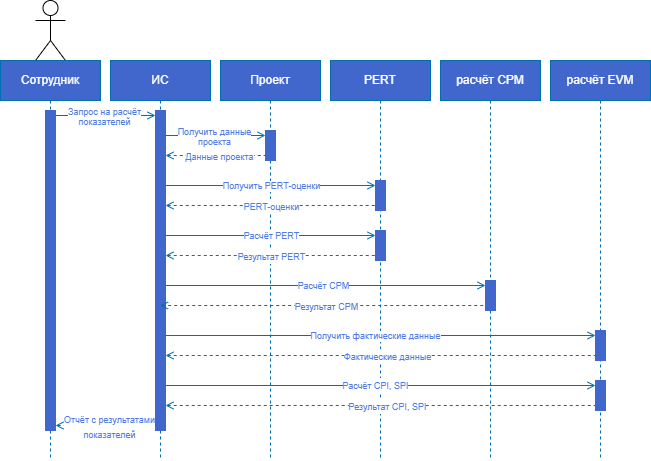

The diagram above was exported from draw.io. Its source (the exported page's mxGraphModel, read from the mxfile embedded in the PNG):
<mxGraphModel dx="860" dy="537" grid="1" gridSize="10" guides="1" tooltips="1" connect="1" arrows="1" fold="1" page="1" pageScale="1" pageWidth="1169" pageHeight="827" math="0" shadow="0">
  <root>
    <mxCell id="0" />
    <mxCell id="1" parent="0" />
    <mxCell id="HId9Tj1J8aMuY5BtiyTI-10" parent="1" style="shape=umlActor;verticalLabelPosition=bottom;verticalAlign=top;html=1;align=left;spacingLeft=4;spacingRight=4;fontFamily=Helvetica;fontSize=12;fontColor=#4F7BE2;fillColor=none;gradientColor=none;" value="Actor" vertex="1">
      <mxGeometry height="60" width="30" x="115" y="150" as="geometry" />
    </mxCell>
    <mxCell id="HId9Tj1J8aMuY5BtiyTI-4" parent="1" style="shape=umlLifeline;perimeter=lifelinePerimeter;whiteSpace=wrap;html=1;container=1;dropTarget=0;collapsible=0;recursiveResize=0;outlineConnect=0;portConstraint=eastwest;newEdgeStyle={&quot;curved&quot;:0,&quot;rounded&quot;:0};fillColor=#4166CC;strokeColor=#006EAF;fontColor=#ffffff;" value="Сотрудник" vertex="1">
      <mxGeometry height="400" width="100" x="80" y="210" as="geometry" />
    </mxCell>
    <mxCell id="HId9Tj1J8aMuY5BtiyTI-18" parent="HId9Tj1J8aMuY5BtiyTI-4" style="html=1;points=[[0,0,0,0,5],[0,1,0,0,-5],[1,0,0,0,5],[1,1,0,0,-5]];perimeter=orthogonalPerimeter;outlineConnect=0;targetShapes=umlLifeline;portConstraint=eastwest;newEdgeStyle={&quot;curved&quot;:0,&quot;rounded&quot;:0};fillColor=#4166CC;fontColor=#ffffff;strokeColor=#4166CC;" value="" vertex="1">
      <mxGeometry height="320" width="10" x="45" y="50" as="geometry" />
    </mxCell>
    <mxCell id="HId9Tj1J8aMuY5BtiyTI-11" parent="1" style="shape=umlLifeline;perimeter=lifelinePerimeter;whiteSpace=wrap;html=1;container=1;dropTarget=0;collapsible=0;recursiveResize=0;outlineConnect=0;portConstraint=eastwest;newEdgeStyle={&quot;curved&quot;:0,&quot;rounded&quot;:0};fillColor=#4166CC;strokeColor=#006EAF;fontColor=#ffffff;" value="ИС" vertex="1">
      <mxGeometry height="400" width="100" x="190" y="210" as="geometry" />
    </mxCell>
    <mxCell id="HId9Tj1J8aMuY5BtiyTI-20" parent="HId9Tj1J8aMuY5BtiyTI-11" style="html=1;points=[[0,0,0,0,5],[0,1,0,0,-5],[1,0,0,0,5],[1,1,0,0,-5]];perimeter=orthogonalPerimeter;outlineConnect=0;targetShapes=umlLifeline;portConstraint=eastwest;newEdgeStyle={&quot;curved&quot;:0,&quot;rounded&quot;:0};fillColor=#4166CC;fontColor=#ffffff;strokeColor=#4166CC;" value="" vertex="1">
      <mxGeometry height="320" width="10" x="45" y="50" as="geometry" />
    </mxCell>
    <mxCell id="HId9Tj1J8aMuY5BtiyTI-12" parent="1" style="shape=umlLifeline;perimeter=lifelinePerimeter;whiteSpace=wrap;html=1;container=1;dropTarget=0;collapsible=0;recursiveResize=0;outlineConnect=0;portConstraint=eastwest;newEdgeStyle={&quot;curved&quot;:0,&quot;rounded&quot;:0};fillColor=#4166CC;strokeColor=#006EAF;fontColor=#ffffff;" value="Проект" vertex="1">
      <mxGeometry height="400" width="100" x="300" y="210" as="geometry" />
    </mxCell>
    <mxCell id="HId9Tj1J8aMuY5BtiyTI-19" parent="HId9Tj1J8aMuY5BtiyTI-12" style="html=1;points=[[0,0,0,0,5],[0,1,0,0,-5],[1,0,0,0,5],[1,1,0,0,-5]];perimeter=orthogonalPerimeter;outlineConnect=0;targetShapes=umlLifeline;portConstraint=eastwest;newEdgeStyle={&quot;curved&quot;:0,&quot;rounded&quot;:0};fillColor=#4166CC;fontColor=#ffffff;strokeColor=#4166CC;" value="" vertex="1">
      <mxGeometry height="30" width="10" x="45" y="70" as="geometry" />
    </mxCell>
    <mxCell id="HId9Tj1J8aMuY5BtiyTI-14" parent="1" style="shape=umlLifeline;perimeter=lifelinePerimeter;whiteSpace=wrap;html=1;container=1;dropTarget=0;collapsible=0;recursiveResize=0;outlineConnect=0;portConstraint=eastwest;newEdgeStyle={&quot;curved&quot;:0,&quot;rounded&quot;:0};fillColor=#4166CC;strokeColor=#006EAF;fontColor=#ffffff;" value="PERT" vertex="1">
      <mxGeometry height="400" width="100" x="410" y="210" as="geometry" />
    </mxCell>
    <mxCell id="HId9Tj1J8aMuY5BtiyTI-28" parent="HId9Tj1J8aMuY5BtiyTI-14" style="html=1;points=[[0,0,0,0,5],[0,1,0,0,-5],[1,0,0,0,5],[1,1,0,0,-5]];perimeter=orthogonalPerimeter;outlineConnect=0;targetShapes=umlLifeline;portConstraint=eastwest;newEdgeStyle={&quot;curved&quot;:0,&quot;rounded&quot;:0};fillColor=#4166CC;fontColor=#ffffff;strokeColor=#4166CC;" value="" vertex="1">
      <mxGeometry height="30" width="10" x="45" y="120" as="geometry" />
    </mxCell>
    <mxCell id="HId9Tj1J8aMuY5BtiyTI-15" parent="1" style="shape=umlLifeline;perimeter=lifelinePerimeter;whiteSpace=wrap;html=1;container=1;dropTarget=0;collapsible=0;recursiveResize=0;outlineConnect=0;portConstraint=eastwest;newEdgeStyle={&quot;curved&quot;:0,&quot;rounded&quot;:0};fillColor=#4166CC;strokeColor=#006EAF;fontColor=#ffffff;" value="расчёт CPM" vertex="1">
      <mxGeometry height="400" width="100" x="520" y="210" as="geometry" />
    </mxCell>
    <mxCell id="HId9Tj1J8aMuY5BtiyTI-47" parent="HId9Tj1J8aMuY5BtiyTI-15" style="html=1;points=[[0,0,0,0,5],[0,1,0,0,-5],[1,0,0,0,5],[1,1,0,0,-5]];perimeter=orthogonalPerimeter;outlineConnect=0;targetShapes=umlLifeline;portConstraint=eastwest;newEdgeStyle={&quot;curved&quot;:0,&quot;rounded&quot;:0};fillColor=#4166CC;fontColor=#ffffff;strokeColor=#4166CC;" value="" vertex="1">
      <mxGeometry height="30" width="10" x="45" y="220" as="geometry" />
    </mxCell>
    <mxCell id="HId9Tj1J8aMuY5BtiyTI-16" parent="1" style="shape=umlLifeline;perimeter=lifelinePerimeter;whiteSpace=wrap;html=1;container=1;dropTarget=0;collapsible=0;recursiveResize=0;outlineConnect=0;portConstraint=eastwest;newEdgeStyle={&quot;curved&quot;:0,&quot;rounded&quot;:0};fillColor=#4166CC;strokeColor=#006EAF;fontColor=#ffffff;" value="расчёт EVM" vertex="1">
      <mxGeometry height="400" width="100" x="630" y="210" as="geometry" />
    </mxCell>
    <mxCell id="HId9Tj1J8aMuY5BtiyTI-57" parent="HId9Tj1J8aMuY5BtiyTI-16" style="html=1;points=[[0,0,0,0,5],[0,1,0,0,-5],[1,0,0,0,5],[1,1,0,0,-5]];perimeter=orthogonalPerimeter;outlineConnect=0;targetShapes=umlLifeline;portConstraint=eastwest;newEdgeStyle={&quot;curved&quot;:0,&quot;rounded&quot;:0};fillColor=#4166CC;fontColor=#ffffff;strokeColor=#4166CC;" value="" vertex="1">
      <mxGeometry height="30" width="10" x="45" y="270" as="geometry" />
    </mxCell>
    <mxCell id="HId9Tj1J8aMuY5BtiyTI-62" parent="HId9Tj1J8aMuY5BtiyTI-16" style="html=1;points=[[0,0,0,0,5],[0,1,0,0,-5],[1,0,0,0,5],[1,1,0,0,-5]];perimeter=orthogonalPerimeter;outlineConnect=0;targetShapes=umlLifeline;portConstraint=eastwest;newEdgeStyle={&quot;curved&quot;:0,&quot;rounded&quot;:0};fillColor=#4166CC;fontColor=#ffffff;strokeColor=#4166CC;" value="" vertex="1">
      <mxGeometry height="30" width="10" x="45" y="320" as="geometry" />
    </mxCell>
    <mxCell id="HId9Tj1J8aMuY5BtiyTI-26" edge="1" parent="1" source="HId9Tj1J8aMuY5BtiyTI-20" style="endArrow=none;dashed=1;html=1;rounded=0;fontFamily=Helvetica;fontSize=12;fontColor=#4F7BE2;fillColor=#1ba1e2;strokeColor=#006EAF;startArrow=open;startFill=0;entryX=0;entryY=1;entryDx=0;entryDy=-5;entryPerimeter=0;" target="HId9Tj1J8aMuY5BtiyTI-19" value="">
      <mxGeometry height="50" relative="1" width="50" as="geometry">
        <mxPoint x="260" y="320" as="sourcePoint" />
        <mxPoint x="340" y="340" as="targetPoint" />
      </mxGeometry>
    </mxCell>
    <mxCell id="HId9Tj1J8aMuY5BtiyTI-27" connectable="0" parent="HId9Tj1J8aMuY5BtiyTI-26" style="edgeLabel;html=1;align=center;verticalAlign=middle;resizable=0;points=[];spacingLeft=4;spacingRight=4;fontFamily=Helvetica;fontSize=12;fontColor=#4F7BE2;fillColor=none;gradientColor=none;" value="&lt;font style=&quot;font-size: 9px; line-height: 80%;&quot;&gt;Данные проекта&lt;/font&gt;" vertex="1">
      <mxGeometry relative="1" x="0.05" as="geometry">
        <mxPoint as="offset" />
      </mxGeometry>
    </mxCell>
    <mxCell id="HId9Tj1J8aMuY5BtiyTI-31" edge="1" parent="1" source="HId9Tj1J8aMuY5BtiyTI-20" style="endArrow=none;dashed=1;html=1;rounded=0;fontFamily=Helvetica;fontSize=12;fontColor=#4F7BE2;fillColor=#1ba1e2;strokeColor=#006EAF;startArrow=open;startFill=0;entryX=0;entryY=1;entryDx=0;entryDy=-5;entryPerimeter=0;" target="HId9Tj1J8aMuY5BtiyTI-28" value="">
      <mxGeometry height="50" relative="1" width="50" as="geometry">
        <mxPoint x="340" y="370" as="sourcePoint" />
        <mxPoint x="450" y="370" as="targetPoint" />
      </mxGeometry>
    </mxCell>
    <mxCell id="HId9Tj1J8aMuY5BtiyTI-32" connectable="0" parent="HId9Tj1J8aMuY5BtiyTI-31" style="edgeLabel;html=1;align=center;verticalAlign=middle;resizable=0;points=[];spacingLeft=4;spacingRight=4;fontFamily=Helvetica;fontSize=12;fontColor=#4F7BE2;fillColor=none;gradientColor=none;" value="&lt;font style=&quot;font-size: 9px; line-height: 80%;&quot;&gt;PERT-оценки&lt;/font&gt;" vertex="1">
      <mxGeometry relative="1" x="0.05" as="geometry">
        <mxPoint x="-5" as="offset" />
      </mxGeometry>
    </mxCell>
    <mxCell id="HId9Tj1J8aMuY5BtiyTI-35" edge="1" parent="1" source="HId9Tj1J8aMuY5BtiyTI-18" style="endArrow=open;html=1;rounded=0;fontFamily=Helvetica;fontSize=12;fontColor=#4F7BE2;fillColor=#1ba1e2;strokeColor=#006EAF;exitX=1;exitY=0;exitDx=0;exitDy=5;exitPerimeter=0;entryX=0;entryY=0;entryDx=0;entryDy=5;entryPerimeter=0;endFill=0;" target="HId9Tj1J8aMuY5BtiyTI-20" value="">
      <mxGeometry height="50" relative="1" width="50" as="geometry">
        <mxPoint x="380" y="440" as="sourcePoint" />
        <mxPoint x="240" y="260" as="targetPoint" />
      </mxGeometry>
    </mxCell>
    <mxCell id="HId9Tj1J8aMuY5BtiyTI-36" connectable="0" parent="HId9Tj1J8aMuY5BtiyTI-35" style="edgeLabel;html=1;align=center;verticalAlign=middle;resizable=0;points=[];spacingLeft=4;spacingRight=4;fontFamily=Helvetica;fontSize=12;fontColor=#4F7BE2;fillColor=none;gradientColor=none;" value="&lt;div style=&quot;line-height: 80%;&quot;&gt;&lt;font style=&quot;font-size: 9px; line-height: 80%;&quot;&gt;Запрос на расчёт&lt;/font&gt;&lt;div&gt;&lt;font style=&quot;font-size: 9px; line-height: 80%;&quot;&gt;показателей&lt;/font&gt;&lt;/div&gt;&lt;/div&gt;" vertex="1">
      <mxGeometry relative="1" x="-0.05" as="geometry">
        <mxPoint as="offset" />
      </mxGeometry>
    </mxCell>
    <mxCell id="HId9Tj1J8aMuY5BtiyTI-37" edge="1" parent="1" source="HId9Tj1J8aMuY5BtiyTI-20" style="endArrow=open;html=1;rounded=0;fontFamily=Helvetica;fontSize=12;fontColor=#4F7BE2;fillColor=#1ba1e2;strokeColor=#006EAF;endFill=0;entryX=0;entryY=0;entryDx=0;entryDy=5;entryPerimeter=0;" target="HId9Tj1J8aMuY5BtiyTI-19" value="">
      <mxGeometry height="50" relative="1" width="50" as="geometry">
        <mxPoint x="210" y="300" as="sourcePoint" />
        <mxPoint x="310" y="300" as="targetPoint" />
      </mxGeometry>
    </mxCell>
    <mxCell id="HId9Tj1J8aMuY5BtiyTI-38" connectable="0" parent="HId9Tj1J8aMuY5BtiyTI-37" style="edgeLabel;html=1;align=center;verticalAlign=middle;resizable=0;points=[];spacingLeft=4;spacingRight=4;fontFamily=Helvetica;fontSize=12;fontColor=#4F7BE2;fillColor=none;gradientColor=none;" value="&lt;div style=&quot;line-height: 80%;&quot;&gt;&lt;font style=&quot;font-size: 9px; line-height: 80%;&quot;&gt;Получить данные&lt;/font&gt;&lt;div&gt;&lt;font style=&quot;font-size: 9px; line-height: 80%;&quot;&gt;проекта&lt;/font&gt;&lt;/div&gt;&lt;/div&gt;" vertex="1">
      <mxGeometry relative="1" x="-0.05" as="geometry">
        <mxPoint as="offset" />
      </mxGeometry>
    </mxCell>
    <mxCell id="HId9Tj1J8aMuY5BtiyTI-39" edge="1" parent="1" source="HId9Tj1J8aMuY5BtiyTI-20" style="endArrow=open;html=1;rounded=0;fontFamily=Helvetica;fontSize=12;fontColor=#4F7BE2;fillColor=#1ba1e2;strokeColor=#006EAF;endFill=0;entryX=0;entryY=0;entryDx=0;entryDy=5;entryPerimeter=0;" target="HId9Tj1J8aMuY5BtiyTI-28" value="">
      <mxGeometry height="50" relative="1" width="50" as="geometry">
        <mxPoint x="280" y="340" as="sourcePoint" />
        <mxPoint x="380" y="340" as="targetPoint" />
      </mxGeometry>
    </mxCell>
    <mxCell id="HId9Tj1J8aMuY5BtiyTI-40" connectable="0" parent="HId9Tj1J8aMuY5BtiyTI-39" style="edgeLabel;html=1;align=center;verticalAlign=middle;resizable=0;points=[];spacingLeft=4;spacingRight=4;fontFamily=Helvetica;fontSize=12;fontColor=#4F7BE2;fillColor=none;gradientColor=none;" value="&lt;div style=&quot;line-height: 80%;&quot;&gt;&lt;font style=&quot;font-size: 9px; line-height: 80%;&quot;&gt;Получить&amp;nbsp;&lt;/font&gt;&lt;span style=&quot;font-size: 9px; background-color: light-dark(#ffffff, var(--ge-dark-color, #121212)); color: light-dark(rgb(79, 123, 226), rgb(96, 134, 222));&quot;&gt;PERT-оценки&lt;/span&gt;&lt;/div&gt;" vertex="1">
      <mxGeometry relative="1" x="-0.05" as="geometry">
        <mxPoint x="5" as="offset" />
      </mxGeometry>
    </mxCell>
    <mxCell id="HId9Tj1J8aMuY5BtiyTI-41" parent="1" style="html=1;points=[[0,0,0,0,5],[0,1,0,0,-5],[1,0,0,0,5],[1,1,0,0,-5]];perimeter=orthogonalPerimeter;outlineConnect=0;targetShapes=umlLifeline;portConstraint=eastwest;newEdgeStyle={&quot;curved&quot;:0,&quot;rounded&quot;:0};fillColor=#4166CC;fontColor=#ffffff;strokeColor=#4166CC;" value="" vertex="1">
      <mxGeometry height="30" width="10" x="455" y="380" as="geometry" />
    </mxCell>
    <mxCell id="HId9Tj1J8aMuY5BtiyTI-42" edge="1" parent="1" source="HId9Tj1J8aMuY5BtiyTI-20" style="endArrow=none;dashed=1;html=1;rounded=0;fontFamily=Helvetica;fontSize=12;fontColor=#4F7BE2;fillColor=#1ba1e2;strokeColor=#006EAF;startArrow=open;startFill=0;entryX=0;entryY=1;entryDx=0;entryDy=-5;entryPerimeter=0;" target="HId9Tj1J8aMuY5BtiyTI-41" value="">
      <mxGeometry height="50" relative="1" width="50" as="geometry">
        <mxPoint x="220" y="390" as="sourcePoint" />
        <mxPoint x="425" y="400" as="targetPoint" />
      </mxGeometry>
    </mxCell>
    <mxCell id="HId9Tj1J8aMuY5BtiyTI-43" connectable="0" parent="HId9Tj1J8aMuY5BtiyTI-42" style="edgeLabel;html=1;align=center;verticalAlign=middle;resizable=0;points=[];spacingLeft=4;spacingRight=4;fontFamily=Helvetica;fontSize=12;fontColor=#4F7BE2;fillColor=none;gradientColor=none;" value="&lt;font style=&quot;font-size: 9px; line-height: 80%;&quot;&gt;Результат PERT&lt;/font&gt;" vertex="1">
      <mxGeometry relative="1" x="0.05" as="geometry">
        <mxPoint x="-5" as="offset" />
      </mxGeometry>
    </mxCell>
    <mxCell id="HId9Tj1J8aMuY5BtiyTI-44" edge="1" parent="1" source="HId9Tj1J8aMuY5BtiyTI-20" style="endArrow=open;html=1;rounded=0;fontFamily=Helvetica;fontSize=12;fontColor=#4F7BE2;fillColor=#1ba1e2;strokeColor=#006EAF;endFill=0;entryX=0;entryY=0;entryDx=0;entryDy=5;entryPerimeter=0;" target="HId9Tj1J8aMuY5BtiyTI-41" value="">
      <mxGeometry height="50" relative="1" width="50" as="geometry">
        <mxPoint x="220" y="365" as="sourcePoint" />
        <mxPoint x="355" y="370" as="targetPoint" />
      </mxGeometry>
    </mxCell>
    <mxCell id="HId9Tj1J8aMuY5BtiyTI-45" connectable="0" parent="HId9Tj1J8aMuY5BtiyTI-44" style="edgeLabel;html=1;align=center;verticalAlign=middle;resizable=0;points=[];spacingLeft=4;spacingRight=4;fontFamily=Helvetica;fontSize=12;fontColor=#4F7BE2;fillColor=none;gradientColor=none;" value="&lt;div style=&quot;line-height: 80%;&quot;&gt;&lt;font style=&quot;font-size: 9px; line-height: 80%;&quot;&gt;Расчёт&amp;nbsp;&lt;/font&gt;&lt;span style=&quot;font-size: 9px; background-color: light-dark(#ffffff, var(--ge-dark-color, #121212)); color: light-dark(rgb(79, 123, 226), rgb(96, 134, 222));&quot;&gt;PERT&lt;/span&gt;&lt;/div&gt;" vertex="1">
      <mxGeometry relative="1" x="-0.05" as="geometry">
        <mxPoint x="5" as="offset" />
      </mxGeometry>
    </mxCell>
    <mxCell id="HId9Tj1J8aMuY5BtiyTI-50" edge="1" parent="1" source="HId9Tj1J8aMuY5BtiyTI-20" style="endArrow=open;html=1;rounded=0;fontFamily=Helvetica;fontSize=12;fontColor=#4F7BE2;fillColor=#1ba1e2;strokeColor=#006EAF;endFill=0;entryX=0;entryY=0;entryDx=0;entryDy=5;entryPerimeter=0;" target="HId9Tj1J8aMuY5BtiyTI-47" value="">
      <mxGeometry height="50" relative="1" width="50" as="geometry">
        <mxPoint x="355" y="435" as="sourcePoint" />
        <mxPoint x="465" y="420" as="targetPoint" />
      </mxGeometry>
    </mxCell>
    <mxCell id="HId9Tj1J8aMuY5BtiyTI-51" connectable="0" parent="HId9Tj1J8aMuY5BtiyTI-50" style="edgeLabel;html=1;align=center;verticalAlign=middle;resizable=0;points=[];spacingLeft=4;spacingRight=4;fontFamily=Helvetica;fontSize=12;fontColor=#4F7BE2;fillColor=none;gradientColor=none;" value="&lt;div style=&quot;line-height: 80%;&quot;&gt;&lt;font style=&quot;font-size: 9px; line-height: 80%;&quot;&gt;Расчёт&amp;nbsp;&lt;/font&gt;&lt;span style=&quot;background-color: light-dark(#ffffff, var(--ge-dark-color, #121212));&quot;&gt;&lt;font style=&quot;font-size: 9px;&quot;&gt;CPM&lt;/font&gt;&lt;/span&gt;&lt;/div&gt;" vertex="1">
      <mxGeometry relative="1" x="-0.05" as="geometry">
        <mxPoint x="5" as="offset" />
      </mxGeometry>
    </mxCell>
    <mxCell id="HId9Tj1J8aMuY5BtiyTI-48" edge="1" parent="1" source="HId9Tj1J8aMuY5BtiyTI-11" style="endArrow=none;dashed=1;html=1;rounded=0;fontFamily=Helvetica;fontSize=12;fontColor=#4F7BE2;fillColor=#1ba1e2;strokeColor=#006EAF;startArrow=open;startFill=0;entryX=0;entryY=1;entryDx=0;entryDy=-5;entryPerimeter=0;" target="HId9Tj1J8aMuY5BtiyTI-47" value="">
      <mxGeometry height="50" relative="1" width="50" as="geometry">
        <mxPoint x="355" y="460" as="sourcePoint" />
        <mxPoint x="535" y="450" as="targetPoint" />
      </mxGeometry>
    </mxCell>
    <mxCell id="HId9Tj1J8aMuY5BtiyTI-49" connectable="0" parent="HId9Tj1J8aMuY5BtiyTI-48" style="edgeLabel;html=1;align=center;verticalAlign=middle;resizable=0;points=[];spacingLeft=4;spacingRight=4;fontFamily=Helvetica;fontSize=12;fontColor=#4F7BE2;fillColor=none;gradientColor=none;" value="&lt;font style=&quot;font-size: 9px; line-height: 80%;&quot;&gt;Результат CPM&lt;/font&gt;" vertex="1">
      <mxGeometry relative="1" x="0.05" as="geometry">
        <mxPoint x="-5" as="offset" />
      </mxGeometry>
    </mxCell>
    <mxCell id="HId9Tj1J8aMuY5BtiyTI-60" edge="1" parent="1" source="HId9Tj1J8aMuY5BtiyTI-20" style="endArrow=open;html=1;rounded=0;fontFamily=Helvetica;fontSize=12;fontColor=#4F7BE2;fillColor=#1ba1e2;strokeColor=#006EAF;endFill=0;entryX=0;entryY=0;entryDx=0;entryDy=5;entryPerimeter=0;" target="HId9Tj1J8aMuY5BtiyTI-57" value="">
      <mxGeometry height="50" relative="1" width="50" as="geometry">
        <mxPoint x="355" y="485" as="sourcePoint" />
        <mxPoint x="490" y="490" as="targetPoint" />
      </mxGeometry>
    </mxCell>
    <mxCell id="HId9Tj1J8aMuY5BtiyTI-61" connectable="0" parent="HId9Tj1J8aMuY5BtiyTI-60" style="edgeLabel;html=1;align=center;verticalAlign=middle;resizable=0;points=[];spacingLeft=4;spacingRight=4;fontFamily=Helvetica;fontSize=12;fontColor=#4F7BE2;fillColor=none;gradientColor=none;" value="&lt;div style=&quot;line-height: 80%;&quot;&gt;&lt;font style=&quot;font-size: 9px; line-height: 80%;&quot;&gt;Получить&amp;nbsp;&lt;/font&gt;&lt;span style=&quot;font-size: 9px; background-color: light-dark(#ffffff, var(--ge-dark-color, #121212)); color: light-dark(rgb(79, 123, 226), rgb(96, 134, 222));&quot;&gt;фактические данные&lt;/span&gt;&lt;/div&gt;" vertex="1">
      <mxGeometry relative="1" x="-0.05" as="geometry">
        <mxPoint x="5" as="offset" />
      </mxGeometry>
    </mxCell>
    <mxCell id="HId9Tj1J8aMuY5BtiyTI-58" edge="1" parent="1" source="HId9Tj1J8aMuY5BtiyTI-20" style="endArrow=none;dashed=1;html=1;rounded=0;fontFamily=Helvetica;fontSize=12;fontColor=#4F7BE2;fillColor=#1ba1e2;strokeColor=#006EAF;startArrow=open;startFill=0;entryX=0;entryY=1;entryDx=0;entryDy=-5;entryPerimeter=0;" target="HId9Tj1J8aMuY5BtiyTI-57" value="">
      <mxGeometry height="50" relative="1" width="50" as="geometry">
        <mxPoint x="355" y="505" as="sourcePoint" />
        <mxPoint x="560" y="520" as="targetPoint" />
      </mxGeometry>
    </mxCell>
    <mxCell id="HId9Tj1J8aMuY5BtiyTI-59" connectable="0" parent="HId9Tj1J8aMuY5BtiyTI-58" style="edgeLabel;html=1;align=center;verticalAlign=middle;resizable=0;points=[];spacingLeft=4;spacingRight=4;fontFamily=Helvetica;fontSize=12;fontColor=#4F7BE2;fillColor=none;gradientColor=none;" value="&lt;font style=&quot;font-size: 9px; line-height: 80%;&quot;&gt;Фактические данные&lt;/font&gt;" vertex="1">
      <mxGeometry relative="1" x="0.05" as="geometry">
        <mxPoint x="-5" as="offset" />
      </mxGeometry>
    </mxCell>
    <mxCell id="HId9Tj1J8aMuY5BtiyTI-63" edge="1" parent="1" source="HId9Tj1J8aMuY5BtiyTI-20" style="endArrow=open;html=1;rounded=0;fontFamily=Helvetica;fontSize=12;fontColor=#4F7BE2;fillColor=#1ba1e2;strokeColor=#006EAF;endFill=0;entryX=0;entryY=0;entryDx=0;entryDy=5;entryPerimeter=0;" target="HId9Tj1J8aMuY5BtiyTI-62" value="">
      <mxGeometry height="50" relative="1" width="50" as="geometry">
        <mxPoint x="415" y="555" as="sourcePoint" />
        <mxPoint x="635" y="540" as="targetPoint" />
      </mxGeometry>
    </mxCell>
    <mxCell id="HId9Tj1J8aMuY5BtiyTI-64" connectable="0" parent="HId9Tj1J8aMuY5BtiyTI-63" style="edgeLabel;html=1;align=center;verticalAlign=middle;resizable=0;points=[];spacingLeft=4;spacingRight=4;fontFamily=Helvetica;fontSize=12;fontColor=#4F7BE2;fillColor=none;gradientColor=none;" value="&lt;div style=&quot;line-height: 80%;&quot;&gt;&lt;font style=&quot;font-size: 9px; line-height: 80%;&quot;&gt;Расчёт&amp;nbsp;&lt;/font&gt;&lt;span style=&quot;background-color: light-dark(#ffffff, var(--ge-dark-color, #121212));&quot;&gt;&lt;font style=&quot;font-size: 9px;&quot;&gt;CPI, SPI&lt;/font&gt;&lt;/span&gt;&lt;/div&gt;" vertex="1">
      <mxGeometry relative="1" x="-0.05" as="geometry">
        <mxPoint x="5" as="offset" />
      </mxGeometry>
    </mxCell>
    <mxCell id="HId9Tj1J8aMuY5BtiyTI-65" edge="1" parent="1" source="HId9Tj1J8aMuY5BtiyTI-20" style="endArrow=none;dashed=1;html=1;rounded=0;fontFamily=Helvetica;fontSize=12;fontColor=#4F7BE2;fillColor=#1ba1e2;strokeColor=#006EAF;startArrow=open;startFill=0;entryX=0;entryY=1;entryDx=0;entryDy=-5;entryPerimeter=0;" target="HId9Tj1J8aMuY5BtiyTI-62" value="">
      <mxGeometry height="50" relative="1" width="50" as="geometry">
        <mxPoint x="410" y="575" as="sourcePoint" />
        <mxPoint x="705" y="570" as="targetPoint" />
      </mxGeometry>
    </mxCell>
    <mxCell id="HId9Tj1J8aMuY5BtiyTI-66" connectable="0" parent="HId9Tj1J8aMuY5BtiyTI-65" style="edgeLabel;html=1;align=center;verticalAlign=middle;resizable=0;points=[];spacingLeft=4;spacingRight=4;fontFamily=Helvetica;fontSize=12;fontColor=#4F7BE2;fillColor=none;gradientColor=none;" value="&lt;font style=&quot;font-size: 9px; line-height: 80%;&quot;&gt;Результат CPI, SPI&lt;/font&gt;" vertex="1">
      <mxGeometry relative="1" x="0.05" as="geometry">
        <mxPoint x="-5" as="offset" />
      </mxGeometry>
    </mxCell>
    <mxCell id="HId9Tj1J8aMuY5BtiyTI-68" edge="1" parent="1" source="HId9Tj1J8aMuY5BtiyTI-18" style="endArrow=none;dashed=1;html=1;rounded=0;fontFamily=Helvetica;fontSize=12;fontColor=#4F7BE2;fillColor=#1ba1e2;strokeColor=#006EAF;startArrow=open;startFill=0;entryX=0;entryY=1;entryDx=0;entryDy=-5;entryPerimeter=0;exitX=1;exitY=1;exitDx=0;exitDy=-5;exitPerimeter=0;" target="HId9Tj1J8aMuY5BtiyTI-20" value="">
      <mxGeometry height="50" relative="1" width="50" as="geometry">
        <mxPoint x="190" y="650" as="sourcePoint" />
        <mxPoint x="290" y="650" as="targetPoint" />
      </mxGeometry>
    </mxCell>
    <mxCell id="HId9Tj1J8aMuY5BtiyTI-69" connectable="0" parent="HId9Tj1J8aMuY5BtiyTI-68" style="edgeLabel;html=1;align=center;verticalAlign=middle;resizable=0;points=[];spacingLeft=4;spacingRight=4;fontFamily=Helvetica;fontSize=12;fontColor=#4F7BE2;fillColor=none;gradientColor=none;" value="&lt;font style=&quot;font-size: 9px; line-height: 80%;&quot;&gt;Отчёт с результатами&lt;/font&gt;&lt;div&gt;&lt;font style=&quot;font-size: 9px; line-height: 80%;&quot;&gt;показателей&lt;/font&gt;&lt;/div&gt;" vertex="1">
      <mxGeometry relative="1" x="0.05" as="geometry">
        <mxPoint as="offset" />
      </mxGeometry>
    </mxCell>
  </root>
</mxGraphModel>